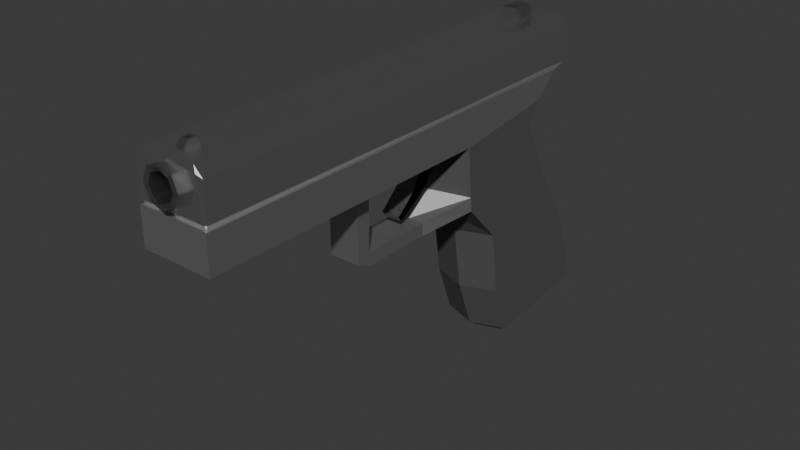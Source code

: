 # Source: Gun.blend  (saved by Blender 4.4.30; exported with 4.5.12 LTS)
import bpy
from mathutils import Matrix  # noqa: F401  (used for matrix-valued properties, if any)

bpy.ops.wm.read_factory_settings(use_empty=True)
scene = bpy.context.scene
scene.name = 'Scene'

# ---- collections
col_collection = bpy.data.collections.new('Collection'); scene.collection.children.link(col_collection)

# ---- materials (node trees are filled in below, after node groups)
mat_shiny_metal = bpy.data.materials.new('Shiny Metal')
mat_shiny_metal.alpha_threshold = 0.0
mat_shiny_metal.roughness = 0.5
mat_shiny_metal.line_color = (0.0, 0.0, 0.0, 1.0)
mat_rough_metal = bpy.data.materials.new('Rough Metal')
mat_gun_handle = bpy.data.materials.new('Gun Handle')

# ---- material node trees
mat_shiny_metal.use_nodes = True; mat_shiny_metal.node_tree.nodes.clear()
_N = mat_shiny_metal.node_tree.nodes; _L = mat_shiny_metal.node_tree.links
n0 = _N.new('ShaderNodeOutputMaterial'); n0.name = 'Material Output'; n0.location = (300, 300)
n1 = _N.new('ShaderNodeBsdfPrincipled'); n1.name = 'Principled BSDF'; n1.location = (10, 300)
n1.inputs[0].default_value = (1.0, 1.0, 1.0, 1.0)
n1.inputs[1].default_value = 1.0
n1.inputs[2].default_value = 0.2
n1.inputs[3].default_value = 1.45
_L.new(n1.outputs[0], n0.inputs[0])
n0.is_active_output = True
mat_rough_metal.use_nodes = True; mat_rough_metal.node_tree.nodes.clear()
_N = mat_rough_metal.node_tree.nodes; _L = mat_rough_metal.node_tree.links
n0 = _N.new('ShaderNodeBsdfPrincipled'); n0.name = 'Principled BSDF'; n0.location = (10, 300)
n0.inputs[0].default_value = (0.4571, 0.4571, 0.4571, 1.0)
n0.inputs[1].default_value = 1.0
n0.inputs[2].default_value = 0.6
n1 = _N.new('ShaderNodeOutputMaterial'); n1.name = 'Material Output'; n1.location = (300, 300)
_L.new(n0.outputs[0], n1.inputs[0])
n1.is_active_output = True
mat_gun_handle.use_nodes = True; mat_gun_handle.node_tree.nodes.clear()
_N = mat_gun_handle.node_tree.nodes; _L = mat_gun_handle.node_tree.links
n0 = _N.new('ShaderNodeBsdfPrincipled'); n0.name = 'Principled BSDF'; n0.location = (10, 300)
n0.inputs[0].default_value = (0.07641, 0.07641, 0.07641, 1.0)
n0.inputs[2].default_value = 0.8
n1 = _N.new('ShaderNodeOutputMaterial'); n1.name = 'Material Output'; n1.location = (300, 300)
_L.new(n0.outputs[0], n1.inputs[0])
n1.is_active_output = True

# ---- world
world_world = bpy.data.worlds.new('World'); scene.world = world_world
world_world.use_nodes = True; world_world.node_tree.nodes.clear()
_N = world_world.node_tree.nodes; _L = world_world.node_tree.links
n0 = _N.new('ShaderNodeOutputWorld'); n0.name = 'World Output'; n0.location = (300, 300)
n1 = _N.new('ShaderNodeBackground'); n1.name = 'Background'; n1.location = (10, 300)
n1.inputs[0].default_value = (0.05088, 0.05088, 0.05088, 1.0)
_L.new(n1.outputs[0], n0.inputs[0])
n0.is_active_output = True
world_world.color = (0.05088, 0.05088, 0.05088)
world_world.sun_shadow_jitter_overblur = 0.0

# ---- meshes
me_circle = bpy.data.meshes.new('Circle')
me_circle.from_pydata([(0.0, 0.9304, 13.23), (-0.7071, 0.6375, 13.23), (-1.0, -0.06962, 13.23), (-0.7071, -0.7767, 13.23), (0.0, -1.07, 13.23), (0.7071, -0.7767, 13.23), (1.0, -0.06962, 13.23), (0.7071, 0.6375, 13.23), (0.0, 0.6304, 13.23), (-0.495, 0.4254, 13.23), (-0.7, -0.06962, 13.23), (-0.495, -0.5646, 13.23), (0.0, -0.7696, 13.23), (0.495, -0.5646, 13.23), (0.7, -0.06962, 13.23), (0.495, 0.4254, 13.23), (0.0, 0.9304, 13.23), (-0.7071, 0.6375, 13.23), (-1.0, -0.06962, 13.23), (-0.7071, -0.7767, 13.23), (0.0, -1.07, 13.23), (0.7071, -0.7767, 13.23), (1.0, -0.06962, 13.23), (0.7071, 0.6375, 13.23), (0.0, 0.6304, 13.23), (-0.495, 0.4254, 13.23), (-0.7, -0.06962, 13.23), (-0.495, -0.5646, 13.23), (0.0, -0.7696, 13.23), (0.495, -0.5646, 13.23), (0.7, -0.06962, 13.23), (0.495, 0.4254, 13.23), (0.0, 0.9304, -2.785), (-0.7071, 0.6375, -2.785), (-1.0, -0.06962, -2.785), (-0.7071, -0.7767, -2.785), (0.0, -1.07, -2.785), (0.7071, -0.7767, -2.785), (1.0, -0.06962, -2.785), (0.7071, 0.6375, -2.785), (0.0, 0.6304, -2.785), (-0.495, 0.4254, -2.785), (-0.7, -0.06962, -2.785), (-0.495, -0.5646, -2.785), (0.0, -0.7696, -2.785), (0.495, -0.5646, -2.785), (0.7, -0.06962, -2.785), (0.495, 0.4254, -2.785), (0.0, 1.0, -11.0), (-0.7071, 0.7071, -11.0), (-1.0, 5.811e-07, -11.0), (-0.7071, -0.7071, -11.0), (0.0, -1.0, -11.0), (0.7071, -0.7071, -11.0), (1.0, 5.811e-07, -11.0), (0.7071, 0.7071, -11.0), (0.0, 0.7, -11.0), (-0.495, 0.495, -11.0), (-0.7, 5.811e-07, -11.0), (-0.495, -0.495, -11.0), (0.0, -0.7, -11.0), (0.495, -0.495, -11.0), (0.7, 5.811e-07, -11.0), (0.495, 0.495, -11.0), (-0.6266, 0.5027, -8.332), (-0.3948, 1.756, -8.706), (-0.6266, 0.5027, -10.35), (-0.3948, 1.756, -9.98), (0.6266, 0.5027, -8.332), (0.3948, 1.756, -8.706), (0.6266, 0.5027, -10.35), (0.3948, 1.756, -9.98), (-0.3018, 0.8407, 12.4), (-0.185, 1.472, 11.94), (-0.3018, 0.8407, 11.33), (-0.185, 1.472, 11.52), (0.3298, 0.8407, 12.4), (0.213, 1.472, 11.94), (0.3298, 0.8407, 11.33), (0.213, 1.472, 11.52), (-0.5021, -4.247, -1.216), (-0.5021, -2.73, -1.344), (-0.5021, -4.514, -2.176), (-0.5021, -3.206, -2.652), (0.5021, -4.247, -1.216), (0.5021, -2.73, -1.344), (0.5021, -4.514, -2.176), (0.5021, -3.206, -2.652), (-0.5021, -5.575, -1.123), (-0.5021, -5.206, -0.6462), (0.5021, -5.575, -1.123), (0.5021, -5.206, -0.6462), (-0.5021, -6.353, 0.1921), (-0.5021, -6.12, 0.3455), (0.5021, -6.353, 0.1921), (0.5021, -6.12, 0.3455), (1.88, -4.028, -8.285), (1.365, -14.51, -12.81), (1.88, -6.813, -3.481), (1.365, -15.13, -7.319), (0.0, -14.52, -13.37), (0.0, -7.161, -3.481), (0.0, -15.12, -6.812), (0.0, -4.028, -9.051), (1.88, -10.29, -11.77), (1.88, -12.38, -5.918), (0.0, -10.29, -12.53), (0.0, -12.38, -5.222), (1.88, -6.813, -9.678), (1.88, -8.901, -5.396), (0.0, -6.813, -10.44), (0.0, -8.901, -4.7), (0.0, -1.244, -11.07), (0.0, -3.722, -2.801), (0.0, -2.636, -11.07), (1.88, -2.636, -9.019), (1.88, -3.374, -3.149), (0.0, -3.374, 12.86), (1.88, -3.374, 12.86), (0.0, 1.192, -11.05), (0.0, 1.11, -2.804), (1.418, 1.192, -11.05), (1.88, 0.7309, -11.06), (1.418, 1.11, -2.804), (1.88, 0.6483, -2.807), (1.88, -1.103, -11.06), (1.88, -1.387, -10.23), (1.81, -1.244, -11.07), (1.88, -1.186, -2.816), (1.88, -1.468, -2.816), (1.88, -1.468, 12.85), (0.0, -1.424, 12.85), (1.055e-13, -1.188, 12.85), (0.0, 1.012, 12.86), (0.0, 1.11, 12.76), (1.58, 0.8102, 12.86), (1.88, 0.6483, 12.76), (9.935e-14, -1.059, 12.85), (1.418, 1.11, 12.76), (1.782, -1.184, 12.85), (1.88, -1.185, 12.75), (1.762, -1.424, 12.85), (0.0, -1.424, 12.71), (1.762, -1.424, 12.71), (9.935e-14, -1.059, 12.85), (6.597e-15, 0.8749, 12.86), (0.6916, -0.7708, 12.85), (0.9647, -0.07711, 12.86), (0.6842, 0.6018, 12.86), (6.597e-15, 0.8749, 12.86), (0.6916, -0.7708, 12.85), (0.9647, -0.07711, 12.86), (0.6842, 0.6018, 12.86), (0.9647, -0.07711, 12.86), (0.6842, 0.6018, 12.86), (0.6916, -0.7708, 12.85), (9.935e-14, -1.059, 12.85), (6.597e-15, 0.8749, 12.86), (0.9655, 0.00229, -2.81), (0.6851, 0.6812, -2.807), (0.6924, -0.6914, -2.814), (0.0008216, -0.9792, -2.815), (0.0008216, 0.9543, -2.805), (0.0, -5.782, -2.44), (1.88, -3.135, -8.447), (1.88, -6.053, -3.408), (0.0, -3.135, -9.198), (1.88, -6.813, -3.481), (0.0, -7.161, -3.481), (0.0, -5.782, -2.44), (1.88, -6.053, -3.408), (0.8352, -7.161, 3.558), (0.0, -7.161, 3.558), (0.0, -6.826, 3.555), (0.8352, -6.749, 3.555), (0.8352, -6.822, -1.027), (0.8352, -7.509, -1.027), (0.0, -7.509, -1.027), (0.0, -6.822, -1.027), (0.8352, -6.822, 2.792), (0.0, -6.822, 2.792), (0.8352, -7.509, 2.76), (0.0, -7.509, 2.76), (0.8331, -4.032, 3.555), (-0.002175, -4.109, 3.555), (0.8331, -4.032, 2.792), (-0.002175, -4.109, 2.792), (1.88, -3.374, 2.526), (0.0, -3.606, 2.062), (1.88, -1.468, 2.395), (1.794, -1.304, -3.157), (1.88, -1.13, -3.143), (1.79, -1.317, -1.421), (1.88, -1.136, -1.403), (1.88, -3.374, 3.347), (0.0, -3.58, 3.763), (1.88, -1.468, 3.539), (0.0, -15.17, -6.266), (1.88, -15.17, -6.962), (1.88, -14.47, -13.16), (0.0, -14.47, -13.92), (0.0008948, -15.0, -13.42), (0.0008948, -15.6, -6.861), (1.366, -15.62, -7.368), (1.366, -14.99, -12.86), (1.263, -14.55, -12.4), (1.263, -15.09, -7.733), (0.0, -14.57, -12.88), (0.0, -15.07, -7.302), (0.0, -12.28, -6.227), (1.255, -12.18, -6.648), (1.255, -10.49, -11.03), (0.0, -10.38, -11.49), (0.0, -9.035, -5.032), (1.249, -8.897, -5.44), (1.249, -6.775, -9.635), (0.0, -6.622, -10.08), (0.0, -6.702, -3.579), (1.244, -6.54, -3.979), (1.244, -4.177, -8.042), (0.0, -3.998, -8.481)], [], [(7, 15, 14, 6), (5, 13, 12, 4), (3, 11, 10, 2), (1, 9, 8, 0), (0, 8, 15, 7), (6, 14, 13, 5), (4, 12, 11, 3), (2, 10, 9, 1), (29, 30, 46, 45), (22, 21, 37, 38), (28, 29, 45, 44), (21, 20, 36, 37), (27, 28, 44, 43), (20, 19, 35, 36), (26, 27, 43, 42), (19, 18, 34, 35), (11, 12, 28, 27), (5, 4, 20, 21), (12, 13, 29, 28), (6, 5, 21, 22), (13, 14, 30, 29), (7, 6, 22, 23), (14, 15, 31, 30), (0, 7, 23, 16), (1, 0, 16, 17), (15, 8, 24, 31), (8, 9, 25, 24), (2, 1, 17, 18), (9, 10, 26, 25), (3, 2, 18, 19), (10, 11, 27, 26), (4, 3, 19, 20), (35, 34, 50, 51), (41, 42, 58, 57), (34, 33, 49, 50), (40, 41, 57, 56), (47, 40, 56, 63), (33, 32, 48, 49), (32, 39, 55, 48), (46, 47, 63, 62), (23, 22, 38, 39), (30, 31, 47, 46), (16, 23, 39, 32), (17, 16, 32, 33), (31, 24, 40, 47), (24, 25, 41, 40), (18, 17, 33, 34), (25, 26, 42, 41), (55, 54, 62, 63), (53, 52, 60, 61), (51, 50, 58, 59), (49, 48, 56, 57), (48, 55, 63, 56), (54, 53, 61, 62), (52, 51, 59, 60), (50, 49, 57, 58), (42, 43, 59, 58), (36, 35, 51, 52), (43, 44, 60, 59), (37, 36, 52, 53), (44, 45, 61, 60), (38, 37, 53, 54), (45, 46, 62, 61), (39, 38, 54, 55), (64, 65, 67, 66), (66, 67, 71, 70), (70, 71, 69, 68), (68, 69, 65, 64), (66, 70, 68, 64), (71, 67, 65, 69), (72, 73, 75, 74), (74, 75, 79, 78), (78, 79, 77, 76), (76, 77, 73, 72), (74, 78, 76, 72), (79, 75, 73, 77), (80, 81, 83, 82), (82, 83, 87, 86), (86, 87, 85, 84), (84, 85, 81, 80), (84, 80, 89, 91), (87, 83, 81, 85), (89, 88, 92, 93), (82, 86, 90, 88), (80, 82, 88, 89), (86, 84, 91, 90), (92, 94, 95, 93), (91, 89, 93, 95), (88, 90, 94, 92), (90, 91, 95, 94), (99, 102, 202, 203), (108, 96, 98, 109), (110, 103, 96, 108), (109, 98, 101, 111), (194, 196, 130, 118), (198, 105, 107, 197), (200, 106, 104, 199), (199, 104, 105, 198), (105, 109, 111, 107), (106, 110, 108, 104), (104, 108, 109, 105), (123, 138, 136, 124), (125, 127, 112, 119, 121, 122), (143, 142, 131, 141), (163, 165, 116, 113), (165, 164, 115, 116), (164, 166, 114, 115), (195, 194, 118, 117), (115, 114, 112, 127, 126), (123, 120, 134, 138), (116, 115, 126, 129), (121, 123, 124, 122), (140, 128, 124, 136), (121, 119, 120, 123), (189, 129, 127, 190), (128, 125, 122, 124), (135, 136, 138), (133, 135, 138, 134), (135, 139, 140, 136), (117, 118, 130, 141, 131), (141, 130, 143), (192, 193, 140, 143), (135, 133, 145, 148), (143, 139, 132, 142), (139, 143, 140), (135, 148, 147), (147, 148, 152, 151), (139, 135, 147, 146), (132, 139, 146, 144), (137, 150, 155, 156), (144, 146, 150, 137), (148, 145, 149, 152), (146, 147, 151, 150), (150, 151, 153, 155), (151, 152, 154, 153), (152, 149, 157, 154), (155, 153, 158, 160), (154, 157, 162, 159), (156, 155, 160, 161), (153, 154, 159, 158), (96, 103, 166, 164), (98, 96, 164, 165), (101, 98, 167, 168), (181, 179, 174, 171), (98, 165, 170, 167), (165, 163, 169, 170), (163, 101, 168, 169), (172, 171, 174, 173), (182, 181, 171, 172), (180, 173, 184, 186), (180, 182, 172, 173), (169, 168, 177, 178), (170, 169, 178, 175), (168, 167, 176, 177), (167, 170, 175, 176), (178, 177, 182, 180), (175, 178, 180, 179), (177, 176, 181, 182), (176, 175, 179, 181), (185, 186, 184, 183), (173, 174, 183, 184), (179, 180, 186, 185), (174, 179, 185, 183), (127, 125, 191, 190), (196, 189, 190, 192), (113, 116, 187, 188), (116, 129, 189, 187), (130, 196, 192, 143), (190, 191, 193, 192), (188, 187, 194, 195), (187, 189, 196, 194), (187, 194, 183, 185), (194, 195, 184, 183), (186, 188, 187, 185), (127, 129, 130, 126), (102, 99, 198, 197), (99, 97, 199, 198), (97, 100, 200, 199), (201, 204, 203, 202), (102, 100, 201, 202), (97, 99, 203, 204), (100, 97, 204, 201), (97, 100, 207, 205), (99, 97, 205, 206), (99, 102, 208, 206), (205, 206, 210, 211), (211, 210, 214, 215), (207, 205, 211, 212), (206, 208, 209, 210), (215, 214, 218, 219), (212, 211, 215, 216), (210, 209, 213, 214), (217, 220, 219, 218), (216, 215, 219, 220), (214, 213, 217, 218)])
me_circle.polygons.foreach_set('material_index', [0, 0, 0, 0, 0, 0, 0, 0, 0, 0, 0, 0, 0, 0, 0, 0, 0, 0, 0, 0, 0, 0, 0, 0, 0, 0, 0, 0, 0, 0, 0, 0, 0, 0, 0, 0, 0, 0, 0, 0, 0, 0, 0, 0, 0, 0, 0, 0, 0, 0, 0, 0, 0, 0, 0, 0, 0, 0, 0, 0, 0, 0, 0, 0, 0, 0, 0, 0, 0, 0, 0, 0, 0, 0, 0, 0, 1, 1, 1, 1, 1, 1, 1, 1, 1, 1, 1, 1, 1, 1, 1, 2, 2, 2, 1, 2, 2, 2, 2, 2, 2, 0, 0, 1, 2, 2, 2, 1, 1, 0, 1, 0, 0, 0, 1, 0, 0, 0, 0, 1, 1, 0, 0, 0, 0, 0, 0, 0, 0, 0, 0, 0, 0, 0, 0, 0, 0, 0, 0, 0, 2, 2, 0, 1, 0, 0, 0, 1, 1, 0, 0, 0, 1, 1, 1, 0, 1, 1, 1, 0, 1, 1, 1, 0, 1, 1, 1, 1, 0, 0, 1, 1, 1, 1, 1, 2, 2, 2, 1, 0, 1, 1, 0, 0, 0, 0, 0, 0, 0, 0, 0, 0, 0, 0, 0])
_uv = me_circle.uv_layers.new(name='UVMap')
_uv.uv.foreach_set('vector', [0.0, 0.0, 0.0, 0.0, 0.0, 0.0, 0.0, 0.0, 0.0, 0.0, 0.0, 0.0, 0.0, 0.0, 0.0, 0.0, 0.0, 0.0, 0.0, 0.0, 0.0, 0.0, 0.0, 0.0, 0.0, 0.0, 0.0, 0.0, 0.0, 0.0, 0.0, 0.0, 0.0, 0.0, 0.0, 0.0, 0.0, 0.0, 0.0, 0.0, 0.0, 0.0, 0.0, 0.0, 0.0, 0.0, 0.0, 0.0, 0.0, 0.0, 0.0, 0.0, 0.0, 0.0, 0.0, 0.0, 0.0, 0.0, 0.0, 0.0, 0.0, 0.0, 0.0, 0.0, 0.0, 0.0, 0.0, 0.0, 0.0, 0.0, 0.0, 0.0, 0.0, 0.0, 0.0, 0.0, 0.0, 0.0, 0.0, 0.0, 0.0, 0.0, 0.0, 0.0, 0.0, 0.0, 0.0, 0.0, 0.0, 0.0, 0.0, 0.0, 0.0, 0.0, 0.0, 0.0, 0.0, 0.0, 0.0, 0.0, 0.0, 0.0, 0.0, 0.0, 0.0, 0.0, 0.0, 0.0, 0.0, 0.0, 0.0, 0.0, 0.0, 0.0, 0.0, 0.0, 0.0, 0.0, 0.0, 0.0, 0.0, 0.0, 0.0, 0.0, 0.0, 0.0, 0.0, 0.0, 0.0, 0.0, 0.0, 0.0, 0.0, 0.0, 0.0, 0.0, 0.0, 0.0, 0.0, 0.0, 0.0, 0.0, 0.0, 0.0, 0.0, 0.0, 0.0, 0.0, 0.0, 0.0, 0.0, 0.0, 0.0, 0.0, 0.0, 0.0, 0.0, 0.0, 0.0, 0.0, 0.0, 0.0, 0.0, 0.0, 0.0, 0.0, 0.0, 0.0, 0.0, 0.0, 0.0, 0.0, 0.0, 0.0, 0.0, 0.0, 0.0, 0.0, 0.0, 0.0, 0.0, 0.0, 0.0, 0.0, 0.0, 0.0, 0.0, 0.0, 0.0, 0.0, 0.0, 0.0, 0.0, 0.0, 0.0, 0.0, 0.0, 0.0, 0.0, 0.0, 0.0, 0.0, 0.0, 0.0, 0.0, 0.0, 0.0, 0.0, 0.0, 0.0, 0.0, 0.0, 0.0, 0.0, 0.0, 0.0, 0.0, 0.0, 0.0, 0.0, 0.0, 0.0, 0.0, 0.0, 0.0, 0.0, 0.0, 0.0, 0.0, 0.0, 0.0, 0.0, 0.0, 0.0, 0.0, 0.0, 0.0, 0.0, 0.0, 0.0, 0.0, 0.0, 0.0, 0.0, 0.0, 0.0, 0.0, 0.0, 0.0, 0.0, 0.0, 0.0, 0.0, 0.0, 0.0, 0.0, 0.0, 0.0, 0.0, 0.0, 0.0, 0.0, 0.0, 0.0, 0.0, 0.0, 0.0, 0.0, 0.0, 0.0, 0.0, 0.0, 0.0, 0.0, 0.0, 0.0, 0.0, 0.0, 0.0, 0.0, 0.0, 0.0, 0.0, 0.0, 0.0, 0.0, 0.0, 0.0, 0.0, 0.0, 0.0, 0.0, 0.0, 0.0, 0.0, 0.0, 0.0, 0.0, 0.0, 0.0, 0.0, 0.0, 0.0, 0.0, 0.0, 0.0, 0.0, 0.0, 0.0, 0.0, 0.0, 0.0, 0.0, 0.0, 0.0, 0.0, 0.0, 0.0, 0.0, 0.0, 0.0, 0.0, 0.0, 0.0, 0.0, 0.0, 0.0, 0.0, 0.0, 0.0, 0.0, 0.0, 0.0, 0.0, 0.0, 0.0, 0.0, 0.0, 0.0, 0.0, 0.0, 0.0, 0.0, 0.0, 0.0, 0.0, 0.0, 0.0, 0.0, 0.0, 0.0, 0.0, 0.0, 0.0, 0.0, 0.0, 0.0, 0.0, 0.0, 0.0, 0.0, 0.0, 0.0, 0.0, 0.0, 0.0, 0.0, 0.0, 0.0, 0.0, 0.0, 0.0, 0.0, 0.0, 0.0, 0.0, 0.0, 0.0, 0.0, 0.0, 0.0, 0.0, 0.0, 0.0, 0.0, 0.0, 0.0, 0.0, 0.0, 0.0, 0.0, 0.0, 0.0, 0.0, 0.0, 0.0, 0.0, 0.0, 0.0, 0.0, 0.0, 0.0, 0.0, 0.0, 0.0, 0.0, 0.0, 0.0, 0.0, 0.0, 0.0, 0.0, 0.0, 0.0, 0.0, 0.0, 0.0, 0.0, 0.0, 0.0, 0.0, 0.0, 0.0, 0.0, 0.0, 0.0, 0.0, 0.0, 0.0, 0.0, 0.0, 0.0, 0.0, 0.0, 0.0, 0.0, 0.0, 0.0, 0.0, 0.0, 0.0, 0.0, 0.0, 0.0, 0.0, 0.0, 0.0, 0.0, 0.0, 0.0, 0.0, 0.0, 0.0, 0.0, 0.0, 0.0, 0.0, 0.0, 0.0, 0.0, 0.0, 0.0, 0.0, 0.0, 0.0, 0.0, 0.0, 0.0, 0.0, 0.0, 0.0, 0.0, 0.0, 0.0, 0.0, 0.0, 0.0, 0.0, 0.0, 0.0, 0.0, 0.0, 0.0, 0.0, 0.0, 0.0, 0.0, 0.0, 0.0, 0.0, 0.0, 0.0, 0.0, 0.0, 0.0, 0.0, 0.0, 0.0, 0.0, 0.0, 0.0, 0.0, 0.0, 0.0, 0.0, 0.0, 0.0, 0.0, 0.0, 0.0, 0.0, 0.0, 0.375, 0.0, 0.625, 0.0, 0.625, 0.25, 0.375, 0.25, 0.375, 0.25, 0.625, 0.25, 0.625, 0.5, 0.375, 0.5, 0.375, 0.5, 0.625, 0.5, 0.625, 0.75, 0.375, 0.75, 0.375, 0.75, 0.625, 0.75, 0.625, 1.0, 0.375, 1.0, 0.125, 0.5, 0.375, 0.5, 0.375, 0.75, 0.125, 0.75, 0.625, 0.5, 0.875, 0.5, 0.875, 0.75, 0.625, 0.75, 0.375, 0.0, 0.625, 0.0, 0.625, 0.25, 0.375, 0.25, 0.375, 0.25, 0.625, 0.25, 0.625, 0.5, 0.375, 0.5, 0.375, 0.5, 0.625, 0.5, 0.625, 0.75, 0.375, 0.75, 0.375, 0.75, 0.625, 0.75, 0.625, 1.0, 0.375, 1.0, 0.125, 0.5, 0.375, 0.5, 0.375, 0.75, 0.125, 0.75, 0.625, 0.5, 0.875, 0.5, 0.875, 0.75, 0.625, 0.75, 0.375, 0.0, 0.625, 0.0, 0.625, 0.25, 0.375, 0.25, 0.375, 0.25, 0.625, 0.25, 0.625, 0.5, 0.375, 0.5, 0.375, 0.5, 0.625, 0.5, 0.625, 0.75, 0.375, 0.75, 0.375, 0.75, 0.625, 0.75, 0.625, 1.0, 0.375, 1.0, 0.375, 0.75, 0.375, 1.0, 0.375, 1.0, 0.375, 0.75, 0.625, 0.5, 0.875, 0.5, 0.875, 0.75, 0.625, 0.75, 0.375, 0.0, 0.375, 0.25, 0.375, 0.25, 0.375, 0.0, 0.375, 0.25, 0.375, 0.5, 0.375, 0.5, 0.375, 0.25, 0.375, 0.0, 0.375, 0.25, 0.375, 0.25, 0.375, 0.0, 0.375, 0.5, 0.375, 0.75, 0.375, 0.75, 0.375, 0.5, 0.125, 0.5, 0.375, 0.5, 0.375, 0.75, 0.125, 0.75, 0.375, 0.75, 0.375, 1.0, 0.375, 1.0, 0.375, 0.75, 0.375, 0.25, 0.375, 0.5, 0.375, 0.5, 0.375, 0.25, 0.375, 0.5, 0.375, 0.75, 0.375, 0.75, 0.375, 0.5, 0.3408, 0.7301, 0.25, 0.7322, 0.25, 0.7322, 0.3408, 0.7301, 0.5625, 0.5, 0.625, 0.5, 0.625, 0.75, 0.5625, 0.75, 0.5625, 0.375, 0.625, 0.375, 0.625, 0.5, 0.5625, 0.5, 0.5625, 0.75, 0.625, 0.75, 0.625, 0.875, 0.5625, 0.875, 0.625, 0.75, 0.625, 0.75, 0.625, 0.75, 0.625, 0.75, 0.375, 0.75, 0.5, 0.75, 0.5, 0.875, 0.375, 0.875, 0.375, 0.375, 0.5, 0.375, 0.5, 0.5, 0.375, 0.5, 0.375, 0.5, 0.5, 0.5, 0.5, 0.75, 0.375, 0.75, 0.5, 0.75, 0.5625, 0.75, 0.5625, 0.875, 0.5, 0.875, 0.5, 0.375, 0.5625, 0.375, 0.5625, 0.5, 0.5, 0.5, 0.5, 0.5, 0.5625, 0.5, 0.5625, 0.75, 0.5, 0.75, 0.6438, 0.75, 0.6438, 0.75, 0.625, 0.75, 0.625, 0.75, 0.625, 0.5, 0.625, 0.4942, 0.625, 0.375, 0.625, 0.375, 0.625, 0.4812, 0.625, 0.5, 0.0, 0.0, 0.0, 0.0, 0.625, 0.875, 0.625, 0.7585, 0.625, 0.875, 0.625, 0.75, 0.625, 0.75, 0.625, 0.875, 0.625, 0.75, 0.625, 0.5, 0.625, 0.5, 0.625, 0.75, 0.625, 0.5, 0.625, 0.375, 0.625, 0.375, 0.625, 0.5, 0.625, 0.875, 0.625, 0.75, 0.625, 0.75, 0.625, 0.875, 0.625, 0.5, 0.625, 0.375, 0.625, 0.375, 0.625, 0.4942, 0.625, 0.5, 0.6438, 0.75, 0.75, 0.75, 0.75, 0.75, 0.6438, 0.75, 0.625, 0.75, 0.625, 0.5, 0.625, 0.5, 0.625, 0.75, 0.6438, 0.5, 0.6438, 0.75, 0.625, 0.75, 0.625, 0.5, 0.625, 0.75, 0.625, 0.75, 0.625, 0.75, 0.625, 0.75, 0.6438, 0.5, 0.75, 0.5, 0.75, 0.75, 0.6438, 0.75, 0.625, 0.75, 0.625, 0.75, 0.0, 0.0, 0.0, 0.0, 0.625, 0.75, 0.625, 0.5, 0.625, 0.5, 0.625, 0.75, 0.625, 0.7555, 0.625, 0.75, 0.625, 0.7688, 0.625, 0.875, 0.625, 0.7734, 0.625, 0.7688, 0.625, 0.875, 0.625, 0.7555, 0.625, 0.7568, 0.625, 0.75, 0.625, 0.75, 0.625, 0.875, 0.625, 0.75, 0.625, 0.75, 0.625, 0.7585, 0.625, 0.875, 0.625, 0.7585, 0.625, 0.75, 0.0, 0.0, 0.0, 0.0, 0.625, 0.6014, 0.625, 0.75, 0.0, 0.0, 0.625, 0.7734, 0.0, 0.0, 0.0, 0.0, 0.282, 0.3462, 0.0, 0.0, 0.625, 0.7568, 0.0, 0.0, 0.0, 0.0, 0.625, 0.7568, 0.0, 0.0, 0.625, 0.75, 0.625, 0.7734, 0.282, 0.3462, 0.3562, 0.4332, 0.3562, 0.4332, 0.282, 0.3462, 0.282, 0.3462, 0.3562, 0.4332, 0.625, 0.7568, 0.625, 0.7555, 0.3562, 0.4332, 0.2475, 0.3002, 0.0, 0.0, 0.625, 0.7568, 0.2475, 0.3002, 0.0, 0.0, 0.0, 0.0, 0.2475, 0.3002, 0.2475, 0.3002, 0.0, 0.0, 0.0, 0.0, 0.2475, 0.3002, 0.2475, 0.3002, 0.0, 0.0, 0.282, 0.3462, 0.0, 0.0, 0.0, 0.0, 0.282, 0.3462, 0.2475, 0.3002, 0.3562, 0.4332, 0.3562, 0.4332, 0.2475, 0.3002, 0.2475, 0.3002, 0.3562, 0.4332, 0.3562, 0.4332, 0.2475, 0.3002, 0.3562, 0.4332, 0.282, 0.3462, 0.282, 0.3462, 0.3562, 0.4332, 0.282, 0.3462, 0.0, 0.0, 0.0, 0.0, 0.282, 0.3462, 0.2475, 0.3002, 0.3562, 0.4332, 0.3562, 0.4332, 0.2475, 0.3002, 0.282, 0.3462, 0.0, 0.0, 0.0, 0.0, 0.282, 0.3462, 0.0, 0.0, 0.2475, 0.3002, 0.2475, 0.3002, 0.0, 0.0, 0.3562, 0.4332, 0.282, 0.3462, 0.282, 0.3462, 0.3562, 0.4332, 0.625, 0.5, 0.625, 0.375, 0.625, 0.375, 0.625, 0.5, 0.625, 0.75, 0.625, 0.5, 0.625, 0.5, 0.625, 0.75, 0.625, 0.875, 0.625, 0.75, 0.625, 0.75, 0.625, 0.875, 0.625, 0.75, 0.625, 0.75, 0.625, 0.75, 0.625, 0.75, 0.625, 0.75, 0.625, 0.75, 0.625, 0.75, 0.625, 0.75, 0.625, 0.75, 0.625, 0.875, 0.625, 0.875, 0.625, 0.75, 0.0, 0.0, 0.0, 0.0, 0.0, 0.0, 0.0, 0.0, 0.625, 0.875, 0.625, 0.75, 0.625, 0.75, 0.625, 0.875, 0.625, 0.875, 0.625, 0.75, 0.625, 0.75, 0.625, 0.875, 0.0, 0.0, 0.0, 0.0, 0.0, 0.0, 0.0, 0.0, 0.0, 0.0, 0.0, 0.0, 0.0, 0.0, 0.0, 0.0, 0.0, 0.0, 0.0, 0.0, 0.0, 0.0, 0.0, 0.0, 0.625, 0.75, 0.625, 0.875, 0.625, 0.875, 0.625, 0.75, 0.625, 0.875, 0.625, 0.75, 0.625, 0.75, 0.625, 0.875, 0.625, 0.75, 0.625, 0.75, 0.625, 0.75, 0.625, 0.75, 0.0, 0.0, 0.0, 0.0, 0.0, 0.0, 0.0, 0.0, 0.625, 0.75, 0.625, 0.875, 0.625, 0.875, 0.625, 0.75, 0.625, 0.875, 0.625, 0.75, 0.625, 0.75, 0.625, 0.875, 0.625, 0.75, 0.625, 0.75, 0.625, 0.75, 0.625, 0.75, 0.625, 0.75, 0.625, 0.875, 0.625, 0.875, 0.625, 0.75, 0.625, 0.875, 0.625, 0.75, 0.625, 0.75, 0.625, 0.875, 0.625, 0.75, 0.625, 0.875, 0.625, 0.875, 0.625, 0.75, 0.625, 0.75, 0.625, 0.75, 0.625, 0.75, 0.625, 0.75, 0.0, 0.0, 0.625, 0.5, 0.625, 0.5832, 0.0, 0.0, 0.625, 0.75, 0.625, 0.75, 0.0, 0.0, 0.0, 0.0, 0.625, 0.875, 0.625, 0.75, 0.625, 0.75, 0.625, 0.875, 0.625, 0.75, 0.625, 0.75, 0.625, 0.75, 0.625, 0.75, 0.625, 0.75, 0.625, 0.75, 0.0, 0.0, 0.0, 0.0, 0.0, 0.0, 0.625, 0.5832, 0.625, 0.6014, 0.0, 0.0, 0.625, 0.875, 0.625, 0.75, 0.625, 0.75, 0.625, 0.875, 0.625, 0.75, 0.625, 0.75, 0.625, 0.75, 0.625, 0.75, 0.625, 0.75, 0.625, 0.75, 0.625, 0.75, 0.625, 0.75, 0.625, 0.75, 0.625, 0.875, 0.625, 0.875, 0.625, 0.75, 0.0, 0.0, 0.0, 0.0, 0.0, 0.0, 0.0, 0.0, 0.0, 0.0, 0.625, 0.75, 0.0, 0.0, 0.625, 0.5, 0.25, 0.7322, 0.3408, 0.7301, 0.375, 0.75, 0.25, 0.75, 0.3408, 0.7301, 0.3408, 0.5201, 0.375, 0.5, 0.375, 0.75, 0.3408, 0.5201, 0.25, 0.5181, 0.25, 0.5, 0.375, 0.5, 0.25, 0.5181, 0.3408, 0.5201, 0.3408, 0.7301, 0.25, 0.7322, 0.0, 0.0, 0.0, 0.0, 0.0, 0.0, 0.0, 0.0, 0.3408, 0.5201, 0.3408, 0.7301, 0.3408, 0.7301, 0.3408, 0.5201, 0.25, 0.5181, 0.3408, 0.5201, 0.3408, 0.5201, 0.25, 0.5181, 0.3408, 0.5201, 0.25, 0.5181, 0.25, 0.5181, 0.3408, 0.5201, 0.3408, 0.7301, 0.3408, 0.5201, 0.3408, 0.5201, 0.3408, 0.7301, 0.3408, 0.7301, 0.25, 0.7322, 0.25, 0.7322, 0.3408, 0.7301, 0.3408, 0.5201, 0.3408, 0.7301, 0.3408, 0.7301, 0.3408, 0.5201, 0.3408, 0.5201, 0.3408, 0.7301, 0.3408, 0.7301, 0.3408, 0.5201, 0.25, 0.5181, 0.3408, 0.5201, 0.3408, 0.5201, 0.25, 0.5181, 0.3408, 0.7301, 0.25, 0.7322, 0.25, 0.7322, 0.3408, 0.7301, 0.3408, 0.5201, 0.3408, 0.7301, 0.3408, 0.7301, 0.3408, 0.5201, 0.25, 0.5181, 0.3408, 0.5201, 0.3408, 0.5201, 0.25, 0.5181, 0.3408, 0.7301, 0.25, 0.7322, 0.25, 0.7322, 0.3408, 0.7301, 0.25, 0.7322, 0.25, 0.5181, 0.3408, 0.5201, 0.3408, 0.7301, 0.25, 0.5181, 0.3408, 0.5201, 0.3408, 0.5201, 0.25, 0.5181, 0.3408, 0.7301, 0.25, 0.7322, 0.25, 0.7322, 0.3408, 0.7301])
me_circle.materials.append(mat_shiny_metal)
me_circle.materials.append(mat_rough_metal)
me_circle.materials.append(mat_gun_handle)
me_circle.update()

# ---- objects
ob_circle = bpy.data.objects.new('Circle', me_circle)

# ---- transforms, parenting, visibility, modifiers, constraints
ob_circle.location = (0.0, 0.0, 1.078)
ob_circle.rotation_euler = (1.571, -0.0, 0.0)
ob_circle.scale = (0.1436, 0.1436, 0.1436)
_m = ob_circle.modifiers.new('Mirror', 'MIRROR')

# ---- collection membership
col_collection.objects.link(ob_circle)

# ---- scene / render settings (as saved in the file)
scene.frame_start = 1; scene.frame_end = 250; scene.frame_set(-12)
scene.render.engine = 'BLENDER_EEVEE_NEXT'
bpy.context.view_layer.update()

# ---- added for rendering (the .blend has no active camera and no usable light): camera, sun
cam_auto = bpy.data.cameras.new('AutoCamera')
cam_auto.lens = 50.0
cam_auto.sensor_width = 36.0
cam_auto.clip_end = 1000.0
ob_auto_camera = bpy.data.objects.new('AutoCamera', cam_auto)
scene.collection.objects.link(ob_auto_camera)
ob_auto_camera.location = (4.31264, -5.12517, 3.5333)
ob_auto_camera.rotation_euler = (1.09748, -7.21219e-08, 0.694738)
scene.camera = ob_auto_camera
light_auto_sun = bpy.data.lights.new('AutoSun', 'SUN')
light_auto_sun.energy = 3.0
light_auto_sun.angle = 0.0523599
ob_auto_sun = bpy.data.objects.new('AutoSun', light_auto_sun)
scene.collection.objects.link(ob_auto_sun)
ob_auto_sun.rotation_euler = (0.872665, 0.174533, 0.523599)
bpy.context.view_layer.update()
